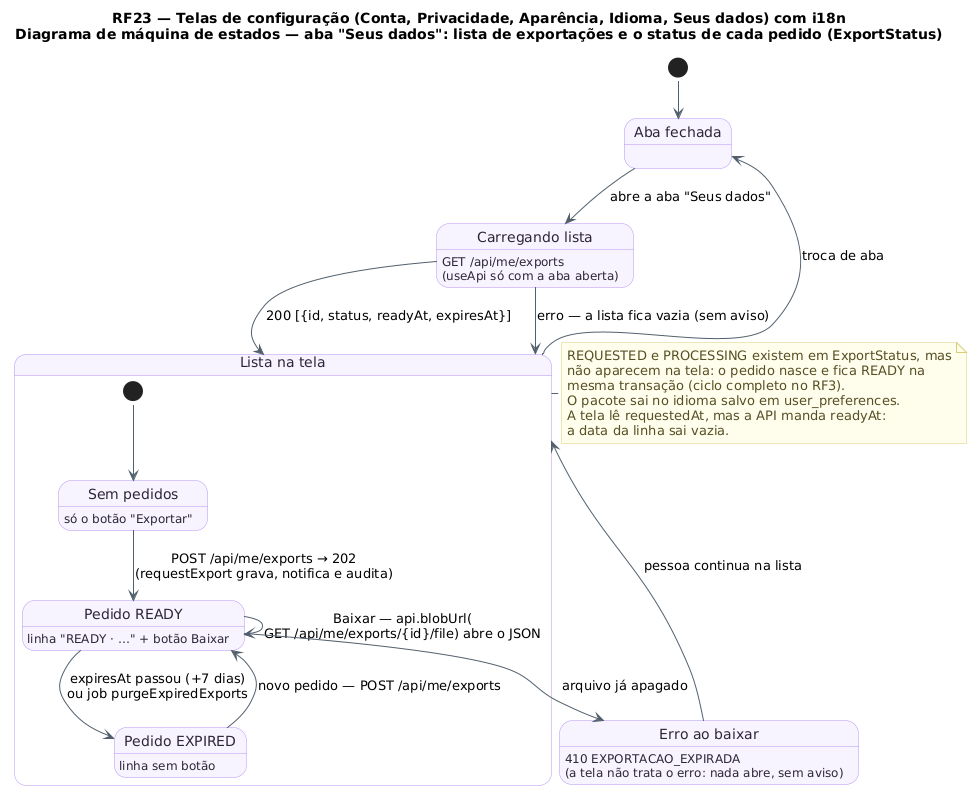

The diagram above was rendered by PlantUML. Its source (embedded in the PNG):
@startuml RF23_MaquinaDeEstados_Exportacao
!pragma layout smetana
!pragma layout smetana
title RF23 — Telas de configuração (Conta, Privacidade, Aparência, Idioma, Seus dados) com i18n\nDiagrama de máquina de estados — aba "Seus dados": lista de exportações e o status de cada pedido (ExportStatus)
skinparam backgroundColor #FFFFFF
skinparam state {
  BackgroundColor #F8F4FF
  BorderColor #B695F5
  FontColor #2D2438
  ArrowColor #52606D
}
skinparam note {
  BackgroundColor #FFFDEB
  BorderColor #D8CE78
  FontColor #554F24
}
state "Aba fechada" as Closed
state "Carregando lista" as Loading : GET /api/me/exports\n(useApi só com a aba aberta)
state "Lista na tela" as Listed {
  state "Sem pedidos" as Empty : só o botão "Exportar"
  state "Pedido READY" as Ready : linha "READY · …" + botão Baixar
  state "Pedido EXPIRED" as Expired : linha sem botão
  [*] --> Empty
  Empty --> Ready : POST /api/me/exports → 202\n(requestExport grava, notifica e audita)
  Ready --> Ready : Baixar — api.blobUrl(\nGET /api/me/exports/{id}/file) abre o JSON
  Ready --> Expired : expiresAt passou (+7 dias)\nou job purgeExpiredExports
  Expired --> Ready : novo pedido — POST /api/me/exports
}
state "Erro ao baixar" as DlError : 410 EXPORTACAO_EXPIRADA\n(a tela não trata o erro: nada abre, sem aviso)

[*] --> Closed
Closed --> Loading : abre a aba "Seus dados"
Loading --> Listed : 200 [{id, status, readyAt, expiresAt}]
Loading --> Listed : erro — a lista fica vazia (sem aviso)
Ready --> DlError : arquivo já apagado
DlError --> Listed : pessoa continua na lista
Listed --> Closed : troca de aba

note right of Listed
  REQUESTED e PROCESSING existem em ExportStatus, mas
  não aparecem na tela: o pedido nasce e fica READY na
  mesma transação (ciclo completo no RF3).
  O pacote sai no idioma salvo em user_preferences.
  A tela lê requestedAt, mas a API manda readyAt:
  a data da linha sai vazia.
end note
@enduml